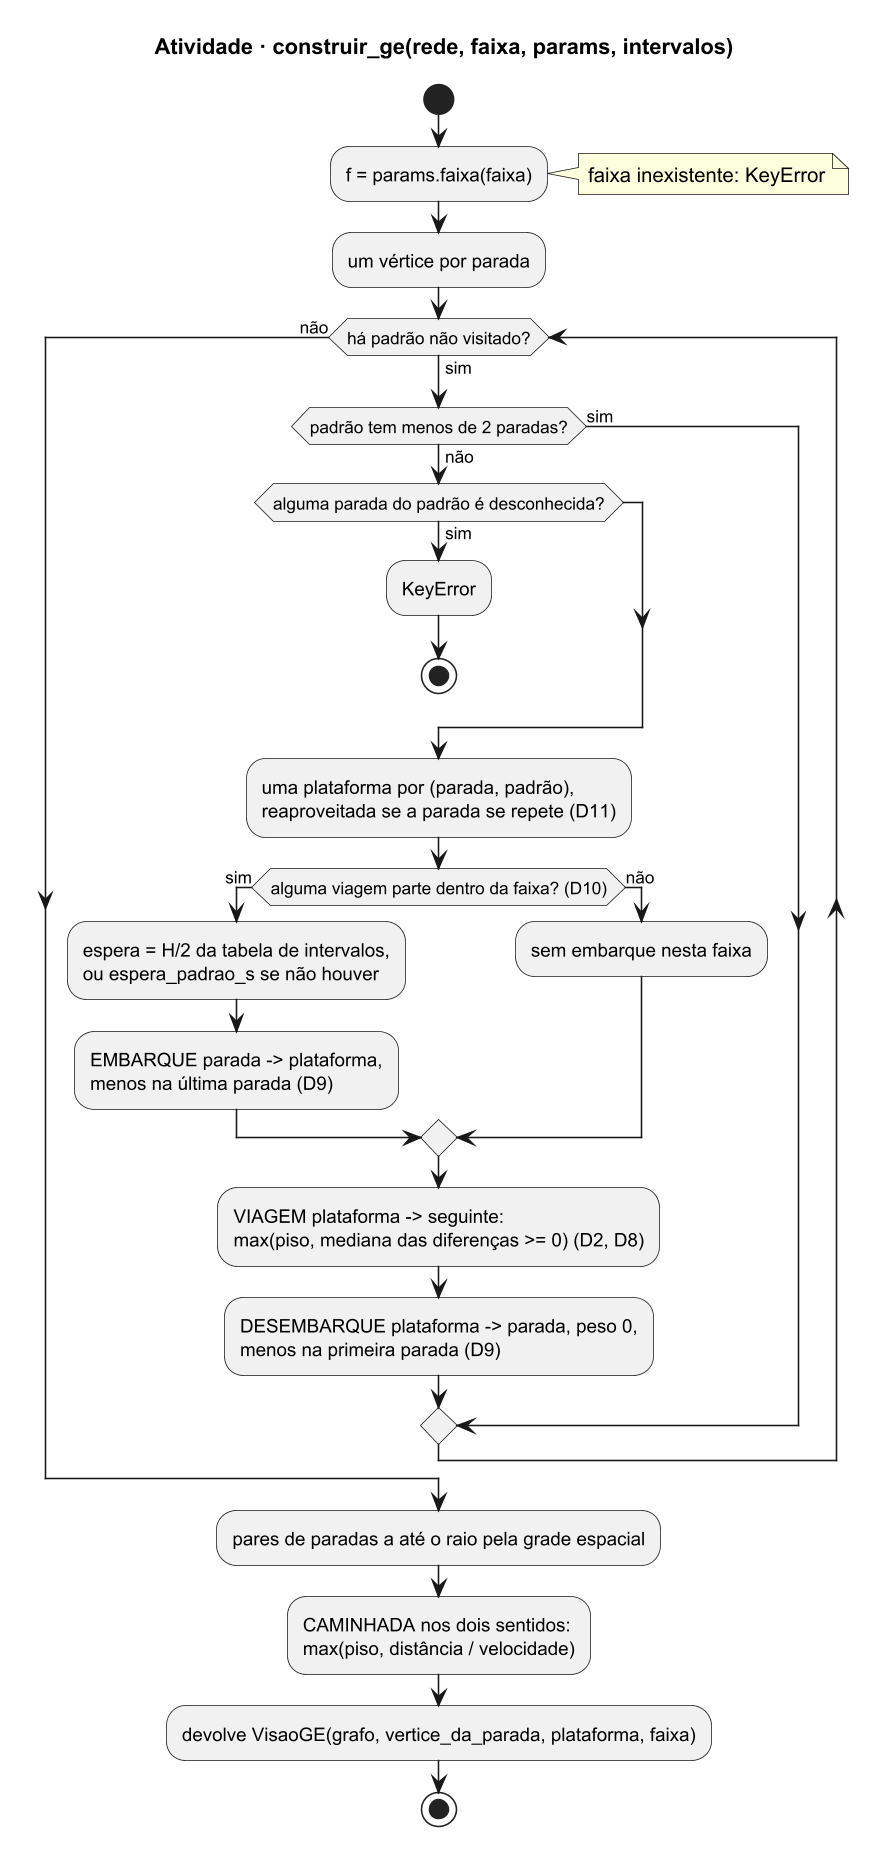

The diagram above was rendered by PlantUML. Its source (embedded in the PNG):
@startuml atividade-construir-ge
' Diagrama de atividade de construir_ge (P0-MODELO, RF-GRF-05).
' Estado: implementado. Código: src/transporte/modelo/construtores.py.
!pragma layout smetana
skinparam dpi 150
title Atividade · construir_ge(rede, faixa, params, intervalos)

start
:f = params.faixa(faixa);
note right: faixa inexistente: KeyError
:um vértice por parada;
while (há padrão não visitado?) is (sim)
  if (padrão tem menos de 2 paradas?) then (sim)
  else (não)
    if (alguma parada do padrão é desconhecida?) then (sim)
      :KeyError;
      stop
    endif
    :uma plataforma por (parada, padrão),
    reaproveitada se a parada se repete (D11);
    if (alguma viagem parte dentro da faixa? (D10)) then (sim)
      :espera = H/2 da tabela de intervalos,
      ou espera_padrao_s se não houver;
      :EMBARQUE parada -> plataforma,
      menos na última parada (D9);
    else (não)
      :sem embarque nesta faixa;
    endif
    :VIAGEM plataforma -> seguinte:
    max(piso, mediana das diferenças >= 0) (D2, D8);
    :DESEMBARQUE plataforma -> parada, peso 0,
    menos na primeira parada (D9);
  endif
endwhile (não)
:pares de paradas a até o raio pela grade espacial;
:CAMINHADA nos dois sentidos:
max(piso, distância / velocidade);
:devolve VisaoGE(grafo, vertice_da_parada, plataforma, faixa);
stop
@enduml